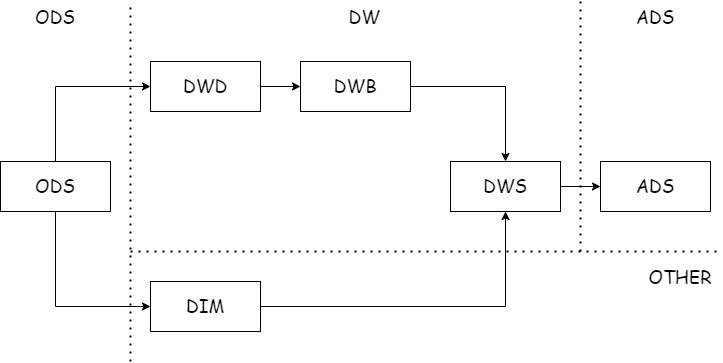

The diagram above was exported from draw.io. Its source (the exported page's mxGraphModel, read from the mxfile embedded in the PNG):
<mxGraphModel dx="925" dy="1835" grid="1" gridSize="10" guides="1" tooltips="1" connect="1" arrows="1" fold="1" page="1" pageScale="1" pageWidth="827" pageHeight="1169" math="0" shadow="0">
  <root>
    <mxCell id="0" />
    <mxCell id="1" parent="0" />
    <mxCell id="DrcEqOQdU_0jkG9GcChz-1" value="&lt;p style=&quot;font-size: 18px&quot;&gt;&lt;font face=&quot;Comic Sans MS&quot; style=&quot;font-size: 18px&quot;&gt;ODS&lt;/font&gt;&lt;/p&gt;" style="rounded=0;whiteSpace=wrap;html=1;fontSize=16;" vertex="1" parent="1">
      <mxGeometry x="50" y="160" width="110" height="50" as="geometry" />
    </mxCell>
    <mxCell id="DrcEqOQdU_0jkG9GcChz-4" value="&lt;p style=&quot;font-size: 18px&quot;&gt;&lt;font face=&quot;Comic Sans MS&quot; style=&quot;font-size: 18px&quot;&gt;DWD&lt;/font&gt;&lt;/p&gt;" style="rounded=0;whiteSpace=wrap;html=1;fontSize=16;" vertex="1" parent="1">
      <mxGeometry x="200" y="60" width="110" height="50" as="geometry" />
    </mxCell>
    <mxCell id="DrcEqOQdU_0jkG9GcChz-5" value="&lt;p style=&quot;font-size: 18px&quot;&gt;&lt;font face=&quot;Comic Sans MS&quot; style=&quot;font-size: 18px&quot;&gt;DWB&lt;/font&gt;&lt;/p&gt;" style="rounded=0;whiteSpace=wrap;html=1;fontSize=16;" vertex="1" parent="1">
      <mxGeometry x="350" y="60" width="110" height="50" as="geometry" />
    </mxCell>
    <mxCell id="DrcEqOQdU_0jkG9GcChz-6" value="&lt;p style=&quot;font-size: 18px&quot;&gt;&lt;font face=&quot;Comic Sans MS&quot; style=&quot;font-size: 18px&quot;&gt;DWS&lt;/font&gt;&lt;/p&gt;" style="rounded=0;whiteSpace=wrap;html=1;fontSize=16;" vertex="1" parent="1">
      <mxGeometry x="500" y="160" width="110" height="50" as="geometry" />
    </mxCell>
    <mxCell id="DrcEqOQdU_0jkG9GcChz-7" value="&lt;p style=&quot;font-size: 18px&quot;&gt;&lt;font face=&quot;Comic Sans MS&quot; style=&quot;font-size: 18px&quot;&gt;ADS&lt;/font&gt;&lt;/p&gt;" style="rounded=0;whiteSpace=wrap;html=1;fontSize=16;" vertex="1" parent="1">
      <mxGeometry x="650" y="160" width="110" height="50" as="geometry" />
    </mxCell>
    <mxCell id="DrcEqOQdU_0jkG9GcChz-9" value="&lt;p style=&quot;font-size: 18px&quot;&gt;&lt;font face=&quot;Comic Sans MS&quot; style=&quot;font-size: 18px&quot;&gt;DIM&lt;/font&gt;&lt;/p&gt;" style="rounded=0;whiteSpace=wrap;html=1;fontSize=16;" vertex="1" parent="1">
      <mxGeometry x="200" y="280" width="110" height="50" as="geometry" />
    </mxCell>
    <mxCell id="DrcEqOQdU_0jkG9GcChz-11" value="" style="edgeStyle=segmentEdgeStyle;endArrow=classic;html=1;rounded=0;fontFamily=Comic Sans MS;fontSize=18;fontColor=#000000;exitX=0.5;exitY=0;exitDx=0;exitDy=0;entryX=0;entryY=0.5;entryDx=0;entryDy=0;" edge="1" parent="1" source="DrcEqOQdU_0jkG9GcChz-1" target="DrcEqOQdU_0jkG9GcChz-4">
      <mxGeometry width="50" height="50" relative="1" as="geometry">
        <mxPoint x="110" y="300" as="sourcePoint" />
        <mxPoint x="160" y="250" as="targetPoint" />
        <Array as="points">
          <mxPoint x="105" y="85" />
        </Array>
      </mxGeometry>
    </mxCell>
    <mxCell id="DrcEqOQdU_0jkG9GcChz-12" value="" style="edgeStyle=segmentEdgeStyle;endArrow=classic;html=1;rounded=0;fontFamily=Comic Sans MS;fontSize=18;fontColor=#000000;exitX=0.5;exitY=1;exitDx=0;exitDy=0;entryX=0;entryY=0.5;entryDx=0;entryDy=0;" edge="1" parent="1" source="DrcEqOQdU_0jkG9GcChz-1" target="DrcEqOQdU_0jkG9GcChz-9">
      <mxGeometry width="50" height="50" relative="1" as="geometry">
        <mxPoint x="150" y="350" as="sourcePoint" />
        <mxPoint x="200" y="300" as="targetPoint" />
        <Array as="points">
          <mxPoint x="105" y="305" />
        </Array>
      </mxGeometry>
    </mxCell>
    <mxCell id="DrcEqOQdU_0jkG9GcChz-13" value="" style="endArrow=classic;html=1;rounded=0;fontFamily=Comic Sans MS;fontSize=18;fontColor=#000000;exitX=1;exitY=0.5;exitDx=0;exitDy=0;entryX=0;entryY=0.5;entryDx=0;entryDy=0;" edge="1" parent="1" source="DrcEqOQdU_0jkG9GcChz-4" target="DrcEqOQdU_0jkG9GcChz-5">
      <mxGeometry width="50" height="50" relative="1" as="geometry">
        <mxPoint x="380" y="230" as="sourcePoint" />
        <mxPoint x="430" y="180" as="targetPoint" />
      </mxGeometry>
    </mxCell>
    <mxCell id="DrcEqOQdU_0jkG9GcChz-14" value="" style="edgeStyle=segmentEdgeStyle;endArrow=classic;html=1;rounded=0;fontFamily=Comic Sans MS;fontSize=18;fontColor=#000000;exitX=1;exitY=0.5;exitDx=0;exitDy=0;entryX=0.5;entryY=0;entryDx=0;entryDy=0;" edge="1" parent="1" source="DrcEqOQdU_0jkG9GcChz-5" target="DrcEqOQdU_0jkG9GcChz-6">
      <mxGeometry width="50" height="50" relative="1" as="geometry">
        <mxPoint x="450" y="320" as="sourcePoint" />
        <mxPoint x="500" y="270" as="targetPoint" />
      </mxGeometry>
    </mxCell>
    <mxCell id="DrcEqOQdU_0jkG9GcChz-15" value="" style="edgeStyle=segmentEdgeStyle;endArrow=classic;html=1;rounded=0;fontFamily=Comic Sans MS;fontSize=18;fontColor=#000000;exitX=1;exitY=0.5;exitDx=0;exitDy=0;entryX=0.5;entryY=1;entryDx=0;entryDy=0;" edge="1" parent="1" source="DrcEqOQdU_0jkG9GcChz-9" target="DrcEqOQdU_0jkG9GcChz-6">
      <mxGeometry width="50" height="50" relative="1" as="geometry">
        <mxPoint x="360" y="330" as="sourcePoint" />
        <mxPoint x="410" y="280" as="targetPoint" />
      </mxGeometry>
    </mxCell>
    <mxCell id="DrcEqOQdU_0jkG9GcChz-16" value="" style="endArrow=classic;html=1;rounded=0;fontFamily=Comic Sans MS;fontSize=18;fontColor=#000000;exitX=1;exitY=0.5;exitDx=0;exitDy=0;entryX=0;entryY=0.5;entryDx=0;entryDy=0;" edge="1" parent="1" source="DrcEqOQdU_0jkG9GcChz-6" target="DrcEqOQdU_0jkG9GcChz-7">
      <mxGeometry width="50" height="50" relative="1" as="geometry">
        <mxPoint x="730" y="100" as="sourcePoint" />
        <mxPoint x="780" y="50" as="targetPoint" />
      </mxGeometry>
    </mxCell>
    <mxCell id="DrcEqOQdU_0jkG9GcChz-17" value="" style="endArrow=none;dashed=1;html=1;dashPattern=1 3;strokeWidth=2;rounded=0;fontFamily=Comic Sans MS;fontSize=18;fontColor=#000000;" edge="1" parent="1">
      <mxGeometry width="50" height="50" relative="1" as="geometry">
        <mxPoint x="180" y="360" as="sourcePoint" />
        <mxPoint x="180" as="targetPoint" />
      </mxGeometry>
    </mxCell>
    <mxCell id="DrcEqOQdU_0jkG9GcChz-18" value="ODS" style="text;html=1;strokeColor=none;fillColor=none;align=center;verticalAlign=middle;whiteSpace=wrap;rounded=0;labelBackgroundColor=none;fontFamily=Comic Sans MS;fontSize=18;fontColor=#000000;" vertex="1" parent="1">
      <mxGeometry x="75" width="60" height="30" as="geometry" />
    </mxCell>
    <mxCell id="DrcEqOQdU_0jkG9GcChz-19" value="" style="endArrow=none;dashed=1;html=1;dashPattern=1 3;strokeWidth=2;rounded=0;fontFamily=Comic Sans MS;fontSize=18;fontColor=#000000;" edge="1" parent="1">
      <mxGeometry width="50" height="50" relative="1" as="geometry">
        <mxPoint x="630" y="250" as="sourcePoint" />
        <mxPoint x="630" as="targetPoint" />
      </mxGeometry>
    </mxCell>
    <mxCell id="DrcEqOQdU_0jkG9GcChz-20" value="DW" style="text;html=1;strokeColor=none;fillColor=none;align=center;verticalAlign=middle;whiteSpace=wrap;rounded=0;labelBackgroundColor=none;fontFamily=Comic Sans MS;fontSize=18;fontColor=#000000;" vertex="1" parent="1">
      <mxGeometry x="384" width="60" height="30" as="geometry" />
    </mxCell>
    <mxCell id="DrcEqOQdU_0jkG9GcChz-21" value="ADS" style="text;html=1;strokeColor=none;fillColor=none;align=center;verticalAlign=middle;whiteSpace=wrap;rounded=0;labelBackgroundColor=none;fontFamily=Comic Sans MS;fontSize=18;fontColor=#000000;" vertex="1" parent="1">
      <mxGeometry x="675" width="60" height="30" as="geometry" />
    </mxCell>
    <mxCell id="DrcEqOQdU_0jkG9GcChz-22" value="" style="endArrow=none;dashed=1;html=1;dashPattern=1 3;strokeWidth=2;rounded=0;fontFamily=Comic Sans MS;fontSize=18;fontColor=#000000;" edge="1" parent="1">
      <mxGeometry width="50" height="50" relative="1" as="geometry">
        <mxPoint x="180" y="250" as="sourcePoint" />
        <mxPoint x="770" y="250" as="targetPoint" />
      </mxGeometry>
    </mxCell>
    <mxCell id="DrcEqOQdU_0jkG9GcChz-23" value="OTHER" style="text;html=1;strokeColor=none;fillColor=none;align=center;verticalAlign=middle;whiteSpace=wrap;rounded=0;labelBackgroundColor=none;fontFamily=Comic Sans MS;fontSize=18;fontColor=#000000;" vertex="1" parent="1">
      <mxGeometry x="700" y="260" width="60" height="30" as="geometry" />
    </mxCell>
  </root>
</mxGraphModel>